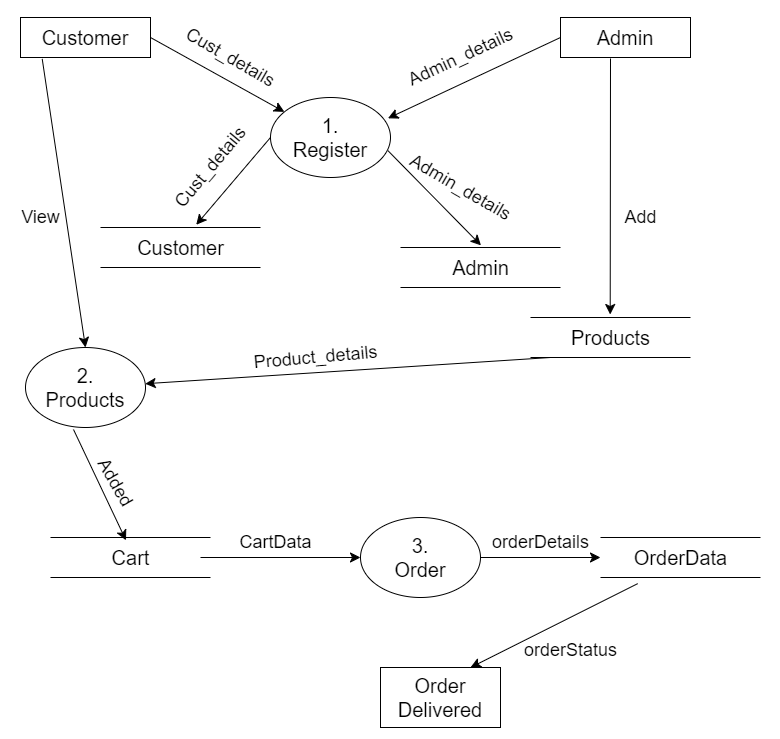

The diagram above was exported from draw.io. Its source (the exported page's mxGraphModel, read from the mxfile embedded in the PNG):
<mxGraphModel dx="1506" dy="1168" grid="1" gridSize="10" guides="1" tooltips="1" connect="1" arrows="1" fold="1" page="0" pageScale="1" pageWidth="850" pageHeight="1100" math="0" shadow="0">
  <root>
    <mxCell id="0" />
    <mxCell id="1" parent="0" />
    <mxCell id="E6-NcNVp-BEpCwzYryR7-1" value="&lt;font style=&quot;font-size: 20px;&quot;&gt;Customer&lt;/font&gt;" style="rounded=0;whiteSpace=wrap;html=1;fontSize=16;" vertex="1" parent="1">
      <mxGeometry x="-140" y="-40" width="130" height="40" as="geometry" />
    </mxCell>
    <mxCell id="E6-NcNVp-BEpCwzYryR7-2" value="&lt;font style=&quot;font-size: 20px;&quot;&gt;Admin&lt;/font&gt;" style="rounded=0;whiteSpace=wrap;html=1;fontSize=16;" vertex="1" parent="1">
      <mxGeometry x="400" y="-40" width="130" height="40" as="geometry" />
    </mxCell>
    <mxCell id="E6-NcNVp-BEpCwzYryR7-3" value="&lt;font style=&quot;font-size: 20px;&quot;&gt;&lt;span style=&quot;&quot;&gt;1.&lt;br&gt;&lt;/span&gt;&lt;font style=&quot;font-size: 20px;&quot;&gt;Register&lt;br&gt;&lt;/font&gt;&lt;/font&gt;" style="ellipse;whiteSpace=wrap;html=1;fontSize=16;" vertex="1" parent="1">
      <mxGeometry x="110" y="40" width="120" height="80" as="geometry" />
    </mxCell>
    <mxCell id="E6-NcNVp-BEpCwzYryR7-8" value="" style="group" vertex="1" connectable="0" parent="1">
      <mxGeometry x="-70" y="170" width="180" height="40" as="geometry" />
    </mxCell>
    <mxCell id="E6-NcNVp-BEpCwzYryR7-4" value="" style="endArrow=none;html=1;rounded=0;fontSize=12;startSize=8;endSize=8;curved=1;" edge="1" parent="E6-NcNVp-BEpCwzYryR7-8">
      <mxGeometry width="50" height="50" relative="1" as="geometry">
        <mxPoint x="10" as="sourcePoint" />
        <mxPoint x="170" as="targetPoint" />
      </mxGeometry>
    </mxCell>
    <mxCell id="E6-NcNVp-BEpCwzYryR7-5" value="" style="endArrow=none;html=1;rounded=0;fontSize=12;startSize=8;endSize=8;curved=1;" edge="1" parent="E6-NcNVp-BEpCwzYryR7-8">
      <mxGeometry width="50" height="50" relative="1" as="geometry">
        <mxPoint x="10" y="40" as="sourcePoint" />
        <mxPoint x="170" y="40" as="targetPoint" />
      </mxGeometry>
    </mxCell>
    <mxCell id="E6-NcNVp-BEpCwzYryR7-6" value="&lt;font style=&quot;font-size: 20px;&quot;&gt;Customer&lt;/font&gt;" style="text;html=1;align=center;verticalAlign=middle;resizable=0;points=[];autosize=1;strokeColor=none;fillColor=none;fontSize=16;" vertex="1" parent="E6-NcNVp-BEpCwzYryR7-8">
      <mxGeometry x="35" width="110" height="40" as="geometry" />
    </mxCell>
    <mxCell id="E6-NcNVp-BEpCwzYryR7-9" value="" style="group" vertex="1" connectable="0" parent="1">
      <mxGeometry x="230" y="190" width="180" height="40" as="geometry" />
    </mxCell>
    <mxCell id="E6-NcNVp-BEpCwzYryR7-10" value="" style="endArrow=none;html=1;rounded=0;fontSize=12;startSize=8;endSize=8;curved=1;" edge="1" parent="E6-NcNVp-BEpCwzYryR7-9">
      <mxGeometry width="50" height="50" relative="1" as="geometry">
        <mxPoint x="10" as="sourcePoint" />
        <mxPoint x="170" as="targetPoint" />
      </mxGeometry>
    </mxCell>
    <mxCell id="E6-NcNVp-BEpCwzYryR7-11" value="" style="endArrow=none;html=1;rounded=0;fontSize=12;startSize=8;endSize=8;curved=1;" edge="1" parent="E6-NcNVp-BEpCwzYryR7-9">
      <mxGeometry width="50" height="50" relative="1" as="geometry">
        <mxPoint x="10" y="40" as="sourcePoint" />
        <mxPoint x="170" y="40" as="targetPoint" />
      </mxGeometry>
    </mxCell>
    <mxCell id="E6-NcNVp-BEpCwzYryR7-12" value="&lt;font style=&quot;font-size: 20px;&quot;&gt;Admin&lt;/font&gt;" style="text;html=1;align=center;verticalAlign=middle;resizable=0;points=[];autosize=1;strokeColor=none;fillColor=none;fontSize=16;" vertex="1" parent="E6-NcNVp-BEpCwzYryR7-9">
      <mxGeometry x="50" width="80" height="40" as="geometry" />
    </mxCell>
    <mxCell id="E6-NcNVp-BEpCwzYryR7-13" value="" style="endArrow=classic;html=1;rounded=0;fontSize=12;startSize=8;endSize=8;curved=1;exitX=1;exitY=0.5;exitDx=0;exitDy=0;" edge="1" parent="1" source="E6-NcNVp-BEpCwzYryR7-1" target="E6-NcNVp-BEpCwzYryR7-3">
      <mxGeometry width="50" height="50" relative="1" as="geometry">
        <mxPoint x="20" y="30" as="sourcePoint" />
        <mxPoint x="70" y="-20" as="targetPoint" />
      </mxGeometry>
    </mxCell>
    <mxCell id="E6-NcNVp-BEpCwzYryR7-14" value="&lt;font style=&quot;font-size: 18px;&quot;&gt;Cust_details&lt;/font&gt;" style="text;html=1;align=center;verticalAlign=middle;resizable=0;points=[];autosize=1;strokeColor=none;fillColor=none;fontSize=16;rotation=30;" vertex="1" parent="1">
      <mxGeometry x="10" y="-20" width="120" height="40" as="geometry" />
    </mxCell>
    <mxCell id="E6-NcNVp-BEpCwzYryR7-15" value="" style="endArrow=classic;html=1;rounded=0;fontSize=12;startSize=8;endSize=8;curved=1;exitX=0;exitY=0.5;exitDx=0;exitDy=0;entryX=0.979;entryY=0.26;entryDx=0;entryDy=0;entryPerimeter=0;" edge="1" parent="1" source="E6-NcNVp-BEpCwzYryR7-2" target="E6-NcNVp-BEpCwzYryR7-3">
      <mxGeometry width="50" height="50" relative="1" as="geometry">
        <mxPoint x="260" y="60" as="sourcePoint" />
        <mxPoint x="310" y="10" as="targetPoint" />
      </mxGeometry>
    </mxCell>
    <mxCell id="E6-NcNVp-BEpCwzYryR7-16" value="&lt;font style=&quot;font-size: 18px;&quot;&gt;Admin_details&lt;/font&gt;" style="text;html=1;align=center;verticalAlign=middle;resizable=0;points=[];autosize=1;strokeColor=none;fillColor=none;fontSize=16;rotation=-25;" vertex="1" parent="1">
      <mxGeometry x="230" y="-20" width="140" height="40" as="geometry" />
    </mxCell>
    <mxCell id="E6-NcNVp-BEpCwzYryR7-17" value="" style="endArrow=classic;html=1;rounded=0;fontSize=12;startSize=8;endSize=8;curved=1;exitX=0;exitY=0.5;exitDx=0;exitDy=0;entryX=0.643;entryY=-0.068;entryDx=0;entryDy=0;entryPerimeter=0;" edge="1" parent="1" source="E6-NcNVp-BEpCwzYryR7-3" target="E6-NcNVp-BEpCwzYryR7-6">
      <mxGeometry width="50" height="50" relative="1" as="geometry">
        <mxPoint x="60" y="240" as="sourcePoint" />
        <mxPoint x="110" y="190" as="targetPoint" />
      </mxGeometry>
    </mxCell>
    <mxCell id="E6-NcNVp-BEpCwzYryR7-18" value="&lt;font style=&quot;font-size: 18px;&quot;&gt;Cust_details&lt;/font&gt;" style="text;html=1;align=center;verticalAlign=middle;resizable=0;points=[];autosize=1;strokeColor=none;fillColor=none;fontSize=16;rotation=-50;" vertex="1" parent="1">
      <mxGeometry x="-10" y="90" width="120" height="40" as="geometry" />
    </mxCell>
    <mxCell id="E6-NcNVp-BEpCwzYryR7-19" value="" style="endArrow=classic;html=1;rounded=0;fontSize=12;startSize=8;endSize=8;curved=1;exitX=0.979;exitY=0.665;exitDx=0;exitDy=0;exitPerimeter=0;entryX=0.506;entryY=-0.053;entryDx=0;entryDy=0;entryPerimeter=0;" edge="1" parent="1" source="E6-NcNVp-BEpCwzYryR7-3" target="E6-NcNVp-BEpCwzYryR7-12">
      <mxGeometry width="50" height="50" relative="1" as="geometry">
        <mxPoint x="310" y="160" as="sourcePoint" />
        <mxPoint x="420" y="120" as="targetPoint" />
      </mxGeometry>
    </mxCell>
    <mxCell id="E6-NcNVp-BEpCwzYryR7-20" value="&lt;font style=&quot;font-size: 18px;&quot;&gt;Admin_details&lt;/font&gt;" style="text;html=1;align=center;verticalAlign=middle;resizable=0;points=[];autosize=1;strokeColor=none;fillColor=none;fontSize=16;rotation=30;" vertex="1" parent="1">
      <mxGeometry x="230" y="110" width="140" height="40" as="geometry" />
    </mxCell>
    <mxCell id="E6-NcNVp-BEpCwzYryR7-21" value="&lt;font style=&quot;font-size: 20px;&quot;&gt;2.&lt;br&gt;Products&lt;/font&gt;" style="ellipse;whiteSpace=wrap;html=1;fontSize=16;" vertex="1" parent="1">
      <mxGeometry x="-135" y="290" width="120" height="80" as="geometry" />
    </mxCell>
    <mxCell id="E6-NcNVp-BEpCwzYryR7-22" value="" style="endArrow=classic;html=1;rounded=0;fontSize=12;startSize=8;endSize=8;curved=1;exitX=0.167;exitY=1.035;exitDx=0;exitDy=0;exitPerimeter=0;entryX=0.5;entryY=0;entryDx=0;entryDy=0;" edge="1" parent="1" source="E6-NcNVp-BEpCwzYryR7-1" target="E6-NcNVp-BEpCwzYryR7-21">
      <mxGeometry width="50" height="50" relative="1" as="geometry">
        <mxPoint x="-100" y="250" as="sourcePoint" />
        <mxPoint x="-50" y="200" as="targetPoint" />
      </mxGeometry>
    </mxCell>
    <mxCell id="E6-NcNVp-BEpCwzYryR7-23" value="&lt;font style=&quot;font-size: 18px;&quot;&gt;View&lt;/font&gt;" style="text;html=1;align=center;verticalAlign=middle;resizable=0;points=[];autosize=1;strokeColor=none;fillColor=none;fontSize=16;" vertex="1" parent="1">
      <mxGeometry x="-150" y="140" width="60" height="40" as="geometry" />
    </mxCell>
    <mxCell id="E6-NcNVp-BEpCwzYryR7-27" value="" style="endArrow=classic;html=1;rounded=0;fontSize=12;startSize=8;endSize=8;curved=1;" edge="1" parent="1" target="E6-NcNVp-BEpCwzYryR7-21">
      <mxGeometry width="50" height="50" relative="1" as="geometry">
        <mxPoint x="390" y="300" as="sourcePoint" />
        <mxPoint x="80" y="250" as="targetPoint" />
      </mxGeometry>
    </mxCell>
    <mxCell id="E6-NcNVp-BEpCwzYryR7-28" value="&lt;font style=&quot;font-size: 18px;&quot;&gt;Product_details&lt;/font&gt;" style="text;html=1;align=center;verticalAlign=middle;resizable=0;points=[];autosize=1;strokeColor=none;fillColor=none;fontSize=16;rotation=-5;" vertex="1" parent="1">
      <mxGeometry x="80" y="280" width="150" height="40" as="geometry" />
    </mxCell>
    <mxCell id="E6-NcNVp-BEpCwzYryR7-29" value="&lt;font style=&quot;font-size: 20px;&quot;&gt;3.&lt;br&gt;Order&lt;br&gt;&lt;/font&gt;" style="ellipse;whiteSpace=wrap;html=1;fontSize=16;" vertex="1" parent="1">
      <mxGeometry x="200" y="460" width="120" height="80" as="geometry" />
    </mxCell>
    <mxCell id="E6-NcNVp-BEpCwzYryR7-31" value="" style="group" vertex="1" connectable="0" parent="1">
      <mxGeometry x="370" y="260" width="160" height="40" as="geometry" />
    </mxCell>
    <mxCell id="E6-NcNVp-BEpCwzYryR7-24" value="" style="endArrow=none;html=1;rounded=0;fontSize=12;startSize=8;endSize=8;curved=1;" edge="1" parent="E6-NcNVp-BEpCwzYryR7-31">
      <mxGeometry width="50" height="50" relative="1" as="geometry">
        <mxPoint as="sourcePoint" />
        <mxPoint x="160" as="targetPoint" />
      </mxGeometry>
    </mxCell>
    <mxCell id="E6-NcNVp-BEpCwzYryR7-25" value="" style="endArrow=none;html=1;rounded=0;fontSize=12;startSize=8;endSize=8;curved=1;" edge="1" parent="E6-NcNVp-BEpCwzYryR7-31">
      <mxGeometry width="50" height="50" relative="1" as="geometry">
        <mxPoint y="40" as="sourcePoint" />
        <mxPoint x="160" y="40" as="targetPoint" />
      </mxGeometry>
    </mxCell>
    <mxCell id="E6-NcNVp-BEpCwzYryR7-26" value="&lt;font style=&quot;font-size: 20px;&quot;&gt;Products&lt;/font&gt;" style="text;html=1;align=center;verticalAlign=middle;resizable=0;points=[];autosize=1;strokeColor=none;fillColor=none;fontSize=16;" vertex="1" parent="E6-NcNVp-BEpCwzYryR7-31">
      <mxGeometry x="30" width="100" height="40" as="geometry" />
    </mxCell>
    <mxCell id="E6-NcNVp-BEpCwzYryR7-36" value="" style="endArrow=classic;html=1;rounded=0;fontSize=12;startSize=8;endSize=8;curved=1;exitX=0.167;exitY=1.035;exitDx=0;exitDy=0;exitPerimeter=0;entryX=0.497;entryY=-0.075;entryDx=0;entryDy=0;entryPerimeter=0;" edge="1" parent="1" target="E6-NcNVp-BEpCwzYryR7-26">
      <mxGeometry width="50" height="50" relative="1" as="geometry">
        <mxPoint x="450" y="1" as="sourcePoint" />
        <mxPoint x="490" y="260" as="targetPoint" />
      </mxGeometry>
    </mxCell>
    <mxCell id="E6-NcNVp-BEpCwzYryR7-37" value="&lt;font style=&quot;font-size: 18px;&quot;&gt;Add&lt;/font&gt;" style="text;html=1;align=center;verticalAlign=middle;resizable=0;points=[];autosize=1;strokeColor=none;fillColor=none;fontSize=16;" vertex="1" parent="1">
      <mxGeometry x="450" y="140" width="60" height="40" as="geometry" />
    </mxCell>
    <mxCell id="E6-NcNVp-BEpCwzYryR7-38" value="" style="group" vertex="1" connectable="0" parent="1">
      <mxGeometry x="-120" y="480" width="180" height="40" as="geometry" />
    </mxCell>
    <mxCell id="E6-NcNVp-BEpCwzYryR7-39" value="" style="endArrow=none;html=1;rounded=0;fontSize=12;startSize=8;endSize=8;curved=1;" edge="1" parent="E6-NcNVp-BEpCwzYryR7-38">
      <mxGeometry width="50" height="50" relative="1" as="geometry">
        <mxPoint x="10" as="sourcePoint" />
        <mxPoint x="170" as="targetPoint" />
      </mxGeometry>
    </mxCell>
    <mxCell id="E6-NcNVp-BEpCwzYryR7-40" value="" style="endArrow=none;html=1;rounded=0;fontSize=12;startSize=8;endSize=8;curved=1;" edge="1" parent="E6-NcNVp-BEpCwzYryR7-38">
      <mxGeometry width="50" height="50" relative="1" as="geometry">
        <mxPoint x="10" y="40" as="sourcePoint" />
        <mxPoint x="170" y="40" as="targetPoint" />
      </mxGeometry>
    </mxCell>
    <mxCell id="E6-NcNVp-BEpCwzYryR7-41" value="&lt;font style=&quot;font-size: 20px;&quot;&gt;Cart&lt;/font&gt;" style="text;html=1;align=center;verticalAlign=middle;resizable=0;points=[];autosize=1;strokeColor=none;fillColor=none;fontSize=16;" vertex="1" parent="E6-NcNVp-BEpCwzYryR7-38">
      <mxGeometry x="60" width="60" height="40" as="geometry" />
    </mxCell>
    <mxCell id="E6-NcNVp-BEpCwzYryR7-42" value="" style="endArrow=classic;html=1;rounded=0;fontSize=12;startSize=8;endSize=8;curved=1;exitX=0.4;exitY=1.025;exitDx=0;exitDy=0;exitPerimeter=0;entryX=0.425;entryY=0.071;entryDx=0;entryDy=0;entryPerimeter=0;" edge="1" parent="1" source="E6-NcNVp-BEpCwzYryR7-21" target="E6-NcNVp-BEpCwzYryR7-41">
      <mxGeometry width="50" height="50" relative="1" as="geometry">
        <mxPoint x="-190" y="470" as="sourcePoint" />
        <mxPoint x="-140" y="420" as="targetPoint" />
      </mxGeometry>
    </mxCell>
    <mxCell id="E6-NcNVp-BEpCwzYryR7-43" value="&lt;font style=&quot;font-size: 18px;&quot;&gt;Added&lt;/font&gt;" style="text;html=1;align=center;verticalAlign=middle;resizable=0;points=[];autosize=1;strokeColor=none;fillColor=none;fontSize=16;rotation=60;" vertex="1" parent="1">
      <mxGeometry x="-85" y="405" width="80" height="40" as="geometry" />
    </mxCell>
    <mxCell id="E6-NcNVp-BEpCwzYryR7-44" value="" style="endArrow=classic;html=1;rounded=0;fontSize=12;startSize=8;endSize=8;curved=1;entryX=0;entryY=0.5;entryDx=0;entryDy=0;" edge="1" parent="1" target="E6-NcNVp-BEpCwzYryR7-29">
      <mxGeometry width="50" height="50" relative="1" as="geometry">
        <mxPoint x="40" y="500" as="sourcePoint" />
        <mxPoint x="160" y="480" as="targetPoint" />
      </mxGeometry>
    </mxCell>
    <mxCell id="E6-NcNVp-BEpCwzYryR7-45" value="&lt;font style=&quot;font-size: 18px;&quot;&gt;CartData&lt;/font&gt;" style="text;html=1;align=center;verticalAlign=middle;resizable=0;points=[];autosize=1;strokeColor=none;fillColor=none;fontSize=16;rotation=0;" vertex="1" parent="1">
      <mxGeometry x="65" y="465" width="100" height="40" as="geometry" />
    </mxCell>
    <mxCell id="E6-NcNVp-BEpCwzYryR7-46" value="&lt;font style=&quot;font-size: 20px;&quot;&gt;Order Delivered&lt;/font&gt;" style="rounded=0;whiteSpace=wrap;html=1;fontSize=16;" vertex="1" parent="1">
      <mxGeometry x="220" y="610" width="120" height="60" as="geometry" />
    </mxCell>
    <mxCell id="E6-NcNVp-BEpCwzYryR7-50" value="" style="group" vertex="1" connectable="0" parent="1">
      <mxGeometry x="430" y="480" width="180" height="40" as="geometry" />
    </mxCell>
    <mxCell id="E6-NcNVp-BEpCwzYryR7-51" value="" style="endArrow=none;html=1;rounded=0;fontSize=12;startSize=8;endSize=8;curved=1;" edge="1" parent="E6-NcNVp-BEpCwzYryR7-50">
      <mxGeometry width="50" height="50" relative="1" as="geometry">
        <mxPoint x="10" as="sourcePoint" />
        <mxPoint x="170" as="targetPoint" />
      </mxGeometry>
    </mxCell>
    <mxCell id="E6-NcNVp-BEpCwzYryR7-52" value="" style="endArrow=none;html=1;rounded=0;fontSize=12;startSize=8;endSize=8;curved=1;" edge="1" parent="E6-NcNVp-BEpCwzYryR7-50">
      <mxGeometry width="50" height="50" relative="1" as="geometry">
        <mxPoint x="10" y="40" as="sourcePoint" />
        <mxPoint x="170" y="40" as="targetPoint" />
      </mxGeometry>
    </mxCell>
    <mxCell id="E6-NcNVp-BEpCwzYryR7-53" value="&lt;font style=&quot;font-size: 20px;&quot;&gt;OrderData&lt;/font&gt;" style="text;html=1;align=center;verticalAlign=middle;resizable=0;points=[];autosize=1;strokeColor=none;fillColor=none;fontSize=16;" vertex="1" parent="E6-NcNVp-BEpCwzYryR7-50">
      <mxGeometry x="30" width="120" height="40" as="geometry" />
    </mxCell>
    <mxCell id="E6-NcNVp-BEpCwzYryR7-54" value="" style="endArrow=classic;html=1;rounded=0;fontSize=12;startSize=8;endSize=8;curved=1;exitX=1;exitY=0.5;exitDx=0;exitDy=0;" edge="1" parent="1" source="E6-NcNVp-BEpCwzYryR7-29">
      <mxGeometry width="50" height="50" relative="1" as="geometry">
        <mxPoint x="380" y="580" as="sourcePoint" />
        <mxPoint x="440" y="500" as="targetPoint" />
      </mxGeometry>
    </mxCell>
    <mxCell id="E6-NcNVp-BEpCwzYryR7-55" value="" style="endArrow=classic;html=1;rounded=0;fontSize=12;startSize=8;endSize=8;curved=1;exitX=0.143;exitY=1.154;exitDx=0;exitDy=0;exitPerimeter=0;entryX=0.75;entryY=0;entryDx=0;entryDy=0;" edge="1" parent="1" source="E6-NcNVp-BEpCwzYryR7-53" target="E6-NcNVp-BEpCwzYryR7-46">
      <mxGeometry width="50" height="50" relative="1" as="geometry">
        <mxPoint x="270" y="660" as="sourcePoint" />
        <mxPoint x="320" y="610" as="targetPoint" />
      </mxGeometry>
    </mxCell>
    <mxCell id="E6-NcNVp-BEpCwzYryR7-56" value="&lt;font style=&quot;font-size: 18px;&quot;&gt;orderStatus&lt;/font&gt;" style="text;html=1;align=center;verticalAlign=middle;resizable=0;points=[];autosize=1;strokeColor=none;fillColor=none;fontSize=16;" vertex="1" parent="1">
      <mxGeometry x="350" y="573" width="120" height="40" as="geometry" />
    </mxCell>
    <mxCell id="E6-NcNVp-BEpCwzYryR7-57" value="&lt;font style=&quot;font-size: 18px;&quot;&gt;orderDetails&lt;/font&gt;" style="text;html=1;align=center;verticalAlign=middle;resizable=0;points=[];autosize=1;strokeColor=none;fillColor=none;fontSize=16;" vertex="1" parent="1">
      <mxGeometry x="320" y="465" width="120" height="40" as="geometry" />
    </mxCell>
  </root>
</mxGraphModel>